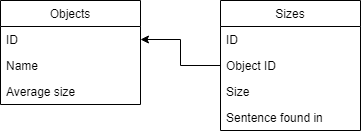

The diagram above was exported from draw.io. Its source (the exported page's mxGraphModel, read from the mxfile embedded in the PNG):
<mxGraphModel dx="437" dy="703" grid="1" gridSize="10" guides="1" tooltips="1" connect="1" arrows="1" fold="1" page="1" pageScale="1" pageWidth="850" pageHeight="1100" background="#ffffff" math="0" shadow="0">
  <root>
    <mxCell id="0" />
    <mxCell id="1" parent="0" />
    <mxCell id="iluyEOxD9M3xT4odtYLb-1" value="Objects" style="swimlane;fontStyle=0;childLayout=stackLayout;horizontal=1;startSize=26;fillColor=none;horizontalStack=0;resizeParent=1;resizeParentMax=0;resizeLast=0;collapsible=1;marginBottom=0;" vertex="1" parent="1">
      <mxGeometry x="50" y="230" width="140" height="104" as="geometry">
        <mxRectangle x="50" y="230" width="70" height="26" as="alternateBounds" />
      </mxGeometry>
    </mxCell>
    <mxCell id="iluyEOxD9M3xT4odtYLb-2" value="ID" style="text;strokeColor=none;fillColor=none;align=left;verticalAlign=top;spacingLeft=4;spacingRight=4;overflow=hidden;rotatable=0;points=[[0,0.5],[1,0.5]];portConstraint=eastwest;" vertex="1" parent="iluyEOxD9M3xT4odtYLb-1">
      <mxGeometry y="26" width="140" height="26" as="geometry" />
    </mxCell>
    <mxCell id="iluyEOxD9M3xT4odtYLb-3" value="Name" style="text;strokeColor=none;fillColor=none;align=left;verticalAlign=top;spacingLeft=4;spacingRight=4;overflow=hidden;rotatable=0;points=[[0,0.5],[1,0.5]];portConstraint=eastwest;" vertex="1" parent="iluyEOxD9M3xT4odtYLb-1">
      <mxGeometry y="52" width="140" height="26" as="geometry" />
    </mxCell>
    <mxCell id="iluyEOxD9M3xT4odtYLb-4" value="Average size" style="text;strokeColor=none;fillColor=none;align=left;verticalAlign=top;spacingLeft=4;spacingRight=4;overflow=hidden;rotatable=0;points=[[0,0.5],[1,0.5]];portConstraint=eastwest;" vertex="1" parent="iluyEOxD9M3xT4odtYLb-1">
      <mxGeometry y="78" width="140" height="26" as="geometry" />
    </mxCell>
    <object label="Sizes" Object_ID="" Size="" Sentence_Found="" id="iluyEOxD9M3xT4odtYLb-5">
      <mxCell style="swimlane;fontStyle=0;childLayout=stackLayout;horizontal=1;startSize=26;fillColor=none;horizontalStack=0;resizeParent=1;resizeParentMax=0;resizeLast=0;collapsible=1;marginBottom=0;resizable=1;resizeHeight=1;resizeWidth=1;swimlaneLine=1;strokeColor=#000000;" vertex="1" parent="1">
        <mxGeometry x="270" y="230" width="140" height="130" as="geometry">
          <mxRectangle x="50" y="230" width="70" height="26" as="alternateBounds" />
        </mxGeometry>
      </mxCell>
    </object>
    <object label="ID" id="iluyEOxD9M3xT4odtYLb-6">
      <mxCell style="text;strokeColor=none;fillColor=none;align=left;verticalAlign=top;spacingLeft=4;spacingRight=4;overflow=hidden;rotatable=0;points=[[0,0.5],[1,0.5]];portConstraint=eastwest;" vertex="1" parent="iluyEOxD9M3xT4odtYLb-5">
        <mxGeometry y="26" width="140" height="26" as="geometry" />
      </mxCell>
    </object>
    <mxCell id="iluyEOxD9M3xT4odtYLb-7" value="Object ID" style="text;strokeColor=none;fillColor=none;align=left;verticalAlign=top;spacingLeft=4;spacingRight=4;overflow=hidden;rotatable=0;points=[[0,0.5],[1,0.5]];portConstraint=eastwest;" vertex="1" parent="iluyEOxD9M3xT4odtYLb-5">
      <mxGeometry y="52" width="140" height="26" as="geometry" />
    </mxCell>
    <mxCell id="iluyEOxD9M3xT4odtYLb-8" value="Size" style="text;strokeColor=none;fillColor=none;align=left;verticalAlign=top;spacingLeft=4;spacingRight=4;overflow=hidden;rotatable=0;points=[[0,0.5],[1,0.5]];portConstraint=eastwest;" vertex="1" parent="iluyEOxD9M3xT4odtYLb-5">
      <mxGeometry y="78" width="140" height="26" as="geometry" />
    </mxCell>
    <mxCell id="iluyEOxD9M3xT4odtYLb-9" value="Sentence found in" style="text;strokeColor=none;fillColor=none;align=left;verticalAlign=top;spacingLeft=4;spacingRight=4;overflow=hidden;rotatable=0;points=[[0,0.5],[1,0.5]];portConstraint=eastwest;" vertex="1" parent="iluyEOxD9M3xT4odtYLb-5">
      <mxGeometry y="104" width="140" height="26" as="geometry" />
    </mxCell>
    <mxCell id="iluyEOxD9M3xT4odtYLb-14" style="edgeStyle=orthogonalEdgeStyle;rounded=0;orthogonalLoop=1;jettySize=auto;html=1;exitX=0;exitY=0.5;exitDx=0;exitDy=0;entryX=1;entryY=0.5;entryDx=0;entryDy=0;" edge="1" parent="1" source="iluyEOxD9M3xT4odtYLb-7" target="iluyEOxD9M3xT4odtYLb-2">
      <mxGeometry relative="1" as="geometry" />
    </mxCell>
  </root>
</mxGraphModel>